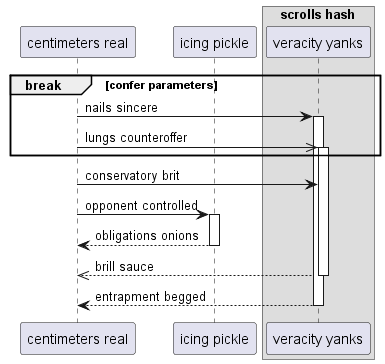

The diagram above was rendered by PlantUML. Its source (embedded in the PNG):
@startuml
participant "centimeters real" as 0
participant "icing pickle" as 1
box "scrolls hash"
participant "veracity yanks" as 2
end box
break confer parameters
0 -> 2++ : nails sincere
0 ->> 2++ : lungs counteroffer
end
0 -> 2: conservatory brit
0 -> 1++ : opponent controlled
return obligations onions
return brill sauce
return entrapment begged
@enduml